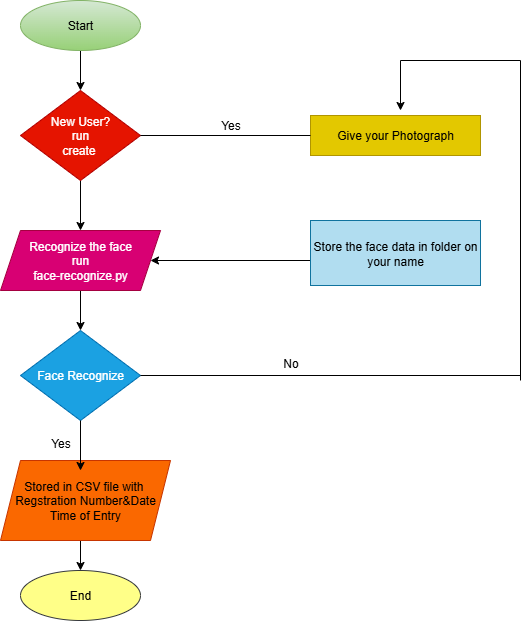

The diagram above was exported from draw.io. Its source (the exported page's mxGraphModel, read from the mxfile embedded in the PNG):
<mxGraphModel dx="1158" dy="662" grid="1" gridSize="10" guides="1" tooltips="1" connect="1" arrows="1" fold="1" page="1" pageScale="1" pageWidth="850" pageHeight="1100" math="0" shadow="0">
  <root>
    <mxCell id="0" />
    <mxCell id="1" parent="0" />
    <mxCell id="Wljug0CB4I4LSQFIzrmb-13" style="edgeStyle=orthogonalEdgeStyle;rounded=0;orthogonalLoop=1;jettySize=auto;html=1;exitX=0.5;exitY=1;exitDx=0;exitDy=0;entryX=0.5;entryY=0;entryDx=0;entryDy=0;" edge="1" parent="1" source="Wljug0CB4I4LSQFIzrmb-1" target="Wljug0CB4I4LSQFIzrmb-2">
      <mxGeometry relative="1" as="geometry" />
    </mxCell>
    <mxCell id="Wljug0CB4I4LSQFIzrmb-1" value="Start" style="ellipse;whiteSpace=wrap;html=1;fillColor=#d5e8d4;strokeColor=#82b366;gradientColor=#97d077;" vertex="1" parent="1">
      <mxGeometry x="260" y="20" width="120" height="50" as="geometry" />
    </mxCell>
    <mxCell id="Wljug0CB4I4LSQFIzrmb-15" style="edgeStyle=orthogonalEdgeStyle;rounded=0;orthogonalLoop=1;jettySize=auto;html=1;exitX=0.5;exitY=1;exitDx=0;exitDy=0;entryX=0.5;entryY=0;entryDx=0;entryDy=0;" edge="1" parent="1" source="Wljug0CB4I4LSQFIzrmb-2" target="Wljug0CB4I4LSQFIzrmb-3">
      <mxGeometry relative="1" as="geometry" />
    </mxCell>
    <mxCell id="Wljug0CB4I4LSQFIzrmb-2" value="New User?&lt;div&gt;run&lt;/div&gt;&lt;div&gt;create&amp;nbsp;&lt;/div&gt;" style="rhombus;whiteSpace=wrap;html=1;fillColor=#e51400;fontColor=#ffffff;strokeColor=#B20000;" vertex="1" parent="1">
      <mxGeometry x="260" y="110" width="120" height="90" as="geometry" />
    </mxCell>
    <mxCell id="Wljug0CB4I4LSQFIzrmb-16" style="edgeStyle=orthogonalEdgeStyle;rounded=0;orthogonalLoop=1;jettySize=auto;html=1;exitX=0.5;exitY=1;exitDx=0;exitDy=0;entryX=0.5;entryY=0;entryDx=0;entryDy=0;" edge="1" parent="1" source="Wljug0CB4I4LSQFIzrmb-3" target="Wljug0CB4I4LSQFIzrmb-9">
      <mxGeometry relative="1" as="geometry" />
    </mxCell>
    <mxCell id="Wljug0CB4I4LSQFIzrmb-3" value="Recognize the face&lt;div&gt;run&lt;/div&gt;&lt;div&gt;face-recognize.py&lt;/div&gt;" style="shape=parallelogram;perimeter=parallelogramPerimeter;whiteSpace=wrap;html=1;fixedSize=1;fillColor=#d80073;fontColor=#ffffff;strokeColor=#A50040;" vertex="1" parent="1">
      <mxGeometry x="240" y="250" width="160" height="60" as="geometry" />
    </mxCell>
    <mxCell id="Wljug0CB4I4LSQFIzrmb-18" style="edgeStyle=orthogonalEdgeStyle;rounded=0;orthogonalLoop=1;jettySize=auto;html=1;exitX=0.5;exitY=1;exitDx=0;exitDy=0;entryX=0.5;entryY=0;entryDx=0;entryDy=0;" edge="1" parent="1" source="Wljug0CB4I4LSQFIzrmb-5" target="Wljug0CB4I4LSQFIzrmb-6">
      <mxGeometry relative="1" as="geometry" />
    </mxCell>
    <mxCell id="Wljug0CB4I4LSQFIzrmb-5" value="Stored in CSV file with&amp;nbsp;&lt;div&gt;Regstration Number&amp;amp;Date Time of Entry&lt;/div&gt;" style="shape=parallelogram;perimeter=parallelogramPerimeter;whiteSpace=wrap;html=1;fixedSize=1;fillColor=#fa6800;fontColor=#000000;strokeColor=#C73500;" vertex="1" parent="1">
      <mxGeometry x="240" y="480" width="170" height="80" as="geometry" />
    </mxCell>
    <mxCell id="Wljug0CB4I4LSQFIzrmb-6" value="End" style="ellipse;whiteSpace=wrap;html=1;fillColor=#ffff88;strokeColor=#36393d;" vertex="1" parent="1">
      <mxGeometry x="260" y="590" width="120" height="50" as="geometry" />
    </mxCell>
    <mxCell id="Wljug0CB4I4LSQFIzrmb-9" value="Face Recognize" style="rhombus;whiteSpace=wrap;html=1;fillColor=#1ba1e2;fontColor=#ffffff;strokeColor=#006EAF;" vertex="1" parent="1">
      <mxGeometry x="260" y="350" width="120" height="90" as="geometry" />
    </mxCell>
    <mxCell id="Wljug0CB4I4LSQFIzrmb-10" value="Give your Photograph" style="rounded=0;whiteSpace=wrap;html=1;fillColor=#e3c800;strokeColor=#B09500;fontColor=#000000;" vertex="1" parent="1">
      <mxGeometry x="550" y="135" width="170" height="40" as="geometry" />
    </mxCell>
    <mxCell id="Wljug0CB4I4LSQFIzrmb-19" style="edgeStyle=orthogonalEdgeStyle;rounded=0;orthogonalLoop=1;jettySize=auto;html=1;exitX=0;exitY=0.5;exitDx=0;exitDy=0;entryX=1;entryY=0.5;entryDx=0;entryDy=0;" edge="1" parent="1" source="Wljug0CB4I4LSQFIzrmb-11" target="Wljug0CB4I4LSQFIzrmb-3">
      <mxGeometry relative="1" as="geometry">
        <mxPoint x="420" y="280" as="targetPoint" />
        <Array as="points">
          <mxPoint x="550" y="280" />
        </Array>
      </mxGeometry>
    </mxCell>
    <mxCell id="Wljug0CB4I4LSQFIzrmb-11" value="Store the face data in folder on&lt;div&gt;your name&lt;/div&gt;" style="rounded=0;whiteSpace=wrap;html=1;fillColor=#b1ddf0;strokeColor=#10739e;" vertex="1" parent="1">
      <mxGeometry x="550" y="240" width="170" height="65" as="geometry" />
    </mxCell>
    <mxCell id="Wljug0CB4I4LSQFIzrmb-29" value="" style="endArrow=none;html=1;rounded=0;exitX=1;exitY=0.5;exitDx=0;exitDy=0;" edge="1" parent="1" source="Wljug0CB4I4LSQFIzrmb-9">
      <mxGeometry width="50" height="50" relative="1" as="geometry">
        <mxPoint x="390" y="340" as="sourcePoint" />
        <mxPoint x="760" y="395" as="targetPoint" />
      </mxGeometry>
    </mxCell>
    <mxCell id="Wljug0CB4I4LSQFIzrmb-32" value="" style="endArrow=none;html=1;rounded=0;" edge="1" parent="1">
      <mxGeometry width="50" height="50" relative="1" as="geometry">
        <mxPoint x="760" y="400" as="sourcePoint" />
        <mxPoint x="760" y="80" as="targetPoint" />
      </mxGeometry>
    </mxCell>
    <mxCell id="Wljug0CB4I4LSQFIzrmb-34" value="" style="endArrow=none;html=1;rounded=0;" edge="1" parent="1">
      <mxGeometry width="50" height="50" relative="1" as="geometry">
        <mxPoint x="640" y="80" as="sourcePoint" />
        <mxPoint x="760" y="80" as="targetPoint" />
      </mxGeometry>
    </mxCell>
    <mxCell id="Wljug0CB4I4LSQFIzrmb-36" value="" style="endArrow=classic;html=1;rounded=0;" edge="1" parent="1">
      <mxGeometry width="50" height="50" relative="1" as="geometry">
        <mxPoint x="640" y="80" as="sourcePoint" />
        <mxPoint x="640" y="130" as="targetPoint" />
      </mxGeometry>
    </mxCell>
    <mxCell id="Wljug0CB4I4LSQFIzrmb-40" value="" style="endArrow=classic;html=1;rounded=0;" edge="1" parent="1">
      <mxGeometry width="50" height="50" relative="1" as="geometry">
        <mxPoint x="320" y="440" as="sourcePoint" />
        <mxPoint x="320" y="490" as="targetPoint" />
      </mxGeometry>
    </mxCell>
    <mxCell id="Wljug0CB4I4LSQFIzrmb-41" value="No" style="text;html=1;align=center;verticalAlign=middle;resizable=0;points=[];autosize=1;strokeColor=none;fillColor=none;" vertex="1" parent="1">
      <mxGeometry x="510" y="368" width="40" height="30" as="geometry" />
    </mxCell>
    <mxCell id="Wljug0CB4I4LSQFIzrmb-44" value="Yes" style="text;html=1;align=center;verticalAlign=middle;resizable=0;points=[];autosize=1;strokeColor=none;fillColor=none;" vertex="1" parent="1">
      <mxGeometry x="280" y="448" width="40" height="30" as="geometry" />
    </mxCell>
    <mxCell id="Wljug0CB4I4LSQFIzrmb-45" value="" style="endArrow=none;html=1;rounded=0;exitX=1;exitY=0.5;exitDx=0;exitDy=0;entryX=0;entryY=0.5;entryDx=0;entryDy=0;" edge="1" parent="1" source="Wljug0CB4I4LSQFIzrmb-2" target="Wljug0CB4I4LSQFIzrmb-10">
      <mxGeometry width="50" height="50" relative="1" as="geometry">
        <mxPoint x="380" y="155" as="sourcePoint" />
        <mxPoint x="440" y="155" as="targetPoint" />
        <Array as="points" />
      </mxGeometry>
    </mxCell>
    <mxCell id="Wljug0CB4I4LSQFIzrmb-47" value="Yes" style="text;html=1;align=center;verticalAlign=middle;resizable=0;points=[];autosize=1;strokeColor=none;fillColor=none;" vertex="1" parent="1">
      <mxGeometry x="450" y="130" width="40" height="30" as="geometry" />
    </mxCell>
  </root>
</mxGraphModel>